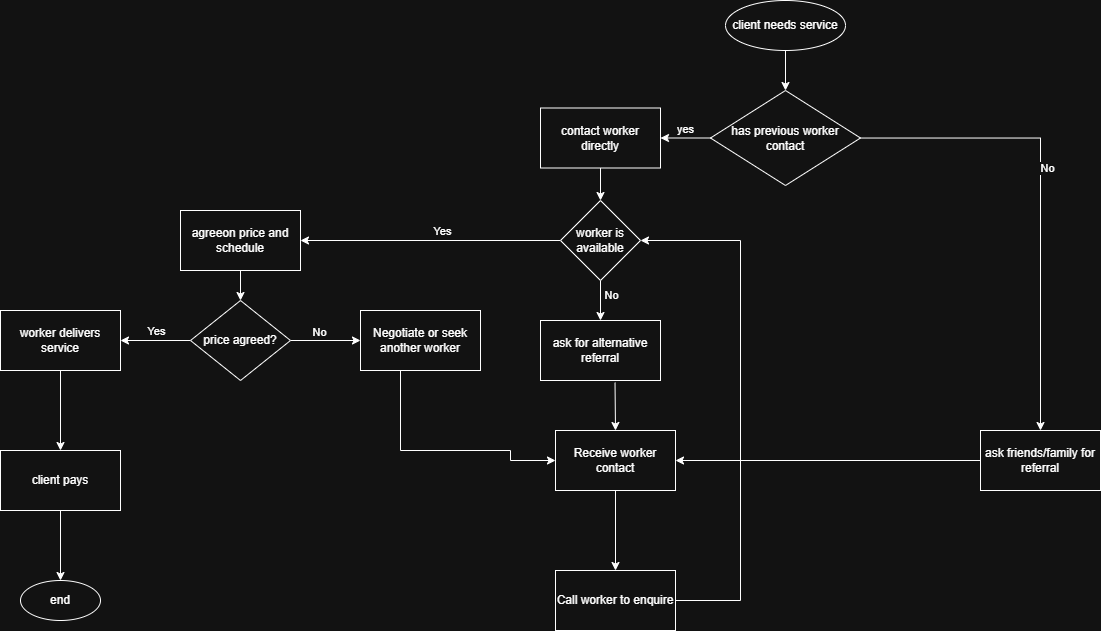

The diagram above was exported from draw.io. Its source (the exported page's mxGraphModel, read from the mxfile embedded in the PNG):
<mxGraphModel dx="2076" dy="1720" grid="1" gridSize="10" guides="1" tooltips="1" connect="1" arrows="1" fold="1" page="1" pageScale="1" pageWidth="850" pageHeight="1100" math="0" shadow="0">
  <root>
    <mxCell id="0" />
    <mxCell id="1" parent="0" />
    <mxCell id="DJdolMXTsLLSclOzIDjJ-3" edge="1" parent="1" source="DJdolMXTsLLSclOzIDjJ-1" style="edgeStyle=orthogonalEdgeStyle;rounded=0;orthogonalLoop=1;jettySize=auto;html=1;" target="DJdolMXTsLLSclOzIDjJ-2" value="">
      <mxGeometry relative="1" as="geometry" />
    </mxCell>
    <mxCell id="DJdolMXTsLLSclOzIDjJ-1" parent="1" style="ellipse;whiteSpace=wrap;html=1;" value="client needs service" vertex="1">
      <mxGeometry height="50" width="120" x="715" y="-20" as="geometry" />
    </mxCell>
    <mxCell id="DJdolMXTsLLSclOzIDjJ-5" edge="1" parent="1" source="DJdolMXTsLLSclOzIDjJ-2" style="edgeStyle=orthogonalEdgeStyle;rounded=0;orthogonalLoop=1;jettySize=auto;html=1;" target="DJdolMXTsLLSclOzIDjJ-4" value="">
      <mxGeometry relative="1" as="geometry" />
    </mxCell>
    <mxCell id="DJdolMXTsLLSclOzIDjJ-6" connectable="0" parent="DJdolMXTsLLSclOzIDjJ-5" style="edgeLabel;html=1;align=center;verticalAlign=middle;resizable=0;points=[];" value="yes" vertex="1">
      <mxGeometry relative="1" x="0.0442" y="-9" as="geometry">
        <mxPoint as="offset" />
      </mxGeometry>
    </mxCell>
    <mxCell id="DJdolMXTsLLSclOzIDjJ-8" edge="1" parent="1" source="DJdolMXTsLLSclOzIDjJ-2" style="edgeStyle=orthogonalEdgeStyle;rounded=0;orthogonalLoop=1;jettySize=auto;html=1;" target="DJdolMXTsLLSclOzIDjJ-7" value="">
      <mxGeometry relative="1" as="geometry" />
    </mxCell>
    <mxCell id="DJdolMXTsLLSclOzIDjJ-10" connectable="0" parent="DJdolMXTsLLSclOzIDjJ-8" style="edgeLabel;html=1;align=center;verticalAlign=middle;resizable=0;points=[];" value="No" vertex="1">
      <mxGeometry relative="1" x="-0.1074" y="6" as="geometry">
        <mxPoint y="-1" as="offset" />
      </mxGeometry>
    </mxCell>
    <mxCell id="DJdolMXTsLLSclOzIDjJ-2" parent="1" style="rhombus;whiteSpace=wrap;html=1;" value="has previous worker contact" vertex="1">
      <mxGeometry height="95" width="150" x="700" y="70" as="geometry" />
    </mxCell>
    <mxCell id="DJdolMXTsLLSclOzIDjJ-12" edge="1" parent="1" source="DJdolMXTsLLSclOzIDjJ-4" style="edgeStyle=orthogonalEdgeStyle;rounded=0;orthogonalLoop=1;jettySize=auto;html=1;" target="DJdolMXTsLLSclOzIDjJ-11" value="">
      <mxGeometry relative="1" as="geometry" />
    </mxCell>
    <mxCell id="DJdolMXTsLLSclOzIDjJ-4" parent="1" style="whiteSpace=wrap;html=1;" value="contact worker directly" vertex="1">
      <mxGeometry height="60" width="120" x="530" y="87.5" as="geometry" />
    </mxCell>
    <mxCell id="DJdolMXTsLLSclOzIDjJ-7" parent="1" style="whiteSpace=wrap;html=1;" value="ask friends/family for referral" vertex="1">
      <mxGeometry height="60" width="120" x="970" y="410" as="geometry" />
    </mxCell>
    <mxCell id="DJdolMXTsLLSclOzIDjJ-14" edge="1" parent="1" source="DJdolMXTsLLSclOzIDjJ-11" style="edgeStyle=orthogonalEdgeStyle;rounded=0;orthogonalLoop=1;jettySize=auto;html=1;" target="DJdolMXTsLLSclOzIDjJ-13" value="">
      <mxGeometry relative="1" as="geometry" />
    </mxCell>
    <mxCell id="YnXoQvLbFF08r7cKBY3W-10" connectable="0" parent="DJdolMXTsLLSclOzIDjJ-14" style="edgeLabel;html=1;align=center;verticalAlign=middle;resizable=0;points=[];" value="Yes" vertex="1">
      <mxGeometry relative="1" x="-0.1098" y="-4" as="geometry">
        <mxPoint x="-3" y="-6" as="offset" />
      </mxGeometry>
    </mxCell>
    <mxCell id="YnXoQvLbFF08r7cKBY3W-16" edge="1" parent="1" source="DJdolMXTsLLSclOzIDjJ-11" style="edgeStyle=orthogonalEdgeStyle;rounded=0;orthogonalLoop=1;jettySize=auto;html=1;" target="YnXoQvLbFF08r7cKBY3W-15" value="">
      <mxGeometry relative="1" as="geometry" />
    </mxCell>
    <mxCell id="YnXoQvLbFF08r7cKBY3W-17" connectable="0" parent="YnXoQvLbFF08r7cKBY3W-16" style="edgeLabel;html=1;align=center;verticalAlign=middle;resizable=0;points=[];" value="No" vertex="1">
      <mxGeometry relative="1" x="-0.3059" y="10" as="geometry">
        <mxPoint as="offset" />
      </mxGeometry>
    </mxCell>
    <mxCell id="DJdolMXTsLLSclOzIDjJ-11" parent="1" style="rhombus;whiteSpace=wrap;html=1;" value="worker is available" vertex="1">
      <mxGeometry height="80" width="80" x="550" y="180" as="geometry" />
    </mxCell>
    <mxCell id="DJdolMXTsLLSclOzIDjJ-16" edge="1" parent="1" source="DJdolMXTsLLSclOzIDjJ-13" style="edgeStyle=orthogonalEdgeStyle;rounded=0;orthogonalLoop=1;jettySize=auto;html=1;" target="DJdolMXTsLLSclOzIDjJ-15" value="">
      <mxGeometry relative="1" as="geometry" />
    </mxCell>
    <mxCell id="DJdolMXTsLLSclOzIDjJ-13" parent="1" style="whiteSpace=wrap;html=1;" value="agreeon price and schedule" vertex="1">
      <mxGeometry height="60" width="120" x="170" y="190" as="geometry" />
    </mxCell>
    <mxCell id="DJdolMXTsLLSclOzIDjJ-18" edge="1" parent="1" source="DJdolMXTsLLSclOzIDjJ-15" style="edgeStyle=orthogonalEdgeStyle;rounded=0;orthogonalLoop=1;jettySize=auto;html=1;" target="DJdolMXTsLLSclOzIDjJ-17" value="">
      <mxGeometry relative="1" as="geometry" />
    </mxCell>
    <mxCell id="DJdolMXTsLLSclOzIDjJ-23" connectable="0" parent="DJdolMXTsLLSclOzIDjJ-18" style="edgeLabel;html=1;align=center;verticalAlign=middle;resizable=0;points=[];" value="Yes" vertex="1">
      <mxGeometry relative="1" x="-0.0229" y="-7" as="geometry">
        <mxPoint y="-3" as="offset" />
      </mxGeometry>
    </mxCell>
    <mxCell id="YnXoQvLbFF08r7cKBY3W-2" edge="1" parent="1" source="DJdolMXTsLLSclOzIDjJ-15" style="edgeStyle=orthogonalEdgeStyle;rounded=0;orthogonalLoop=1;jettySize=auto;html=1;" target="YnXoQvLbFF08r7cKBY3W-1" value="">
      <mxGeometry relative="1" as="geometry" />
    </mxCell>
    <mxCell id="YnXoQvLbFF08r7cKBY3W-3" connectable="0" parent="YnXoQvLbFF08r7cKBY3W-2" style="edgeLabel;html=1;align=center;verticalAlign=middle;resizable=0;points=[];" value="No" vertex="1">
      <mxGeometry relative="1" x="-0.2" y="9" as="geometry">
        <mxPoint as="offset" />
      </mxGeometry>
    </mxCell>
    <mxCell id="DJdolMXTsLLSclOzIDjJ-15" parent="1" style="rhombus;whiteSpace=wrap;html=1;" value="price agreed?" vertex="1">
      <mxGeometry height="80" width="100" x="180" y="280" as="geometry" />
    </mxCell>
    <mxCell id="DJdolMXTsLLSclOzIDjJ-20" edge="1" parent="1" source="DJdolMXTsLLSclOzIDjJ-17" style="edgeStyle=orthogonalEdgeStyle;rounded=0;orthogonalLoop=1;jettySize=auto;html=1;" target="DJdolMXTsLLSclOzIDjJ-19" value="">
      <mxGeometry relative="1" as="geometry" />
    </mxCell>
    <mxCell id="DJdolMXTsLLSclOzIDjJ-17" parent="1" style="whiteSpace=wrap;html=1;" value="worker delivers service" vertex="1">
      <mxGeometry height="60" width="120" x="-10" y="290" as="geometry" />
    </mxCell>
    <mxCell id="DJdolMXTsLLSclOzIDjJ-22" edge="1" parent="1" source="DJdolMXTsLLSclOzIDjJ-19" style="edgeStyle=orthogonalEdgeStyle;rounded=0;orthogonalLoop=1;jettySize=auto;html=1;" target="DJdolMXTsLLSclOzIDjJ-21" value="">
      <mxGeometry relative="1" as="geometry" />
    </mxCell>
    <mxCell id="DJdolMXTsLLSclOzIDjJ-19" parent="1" style="whiteSpace=wrap;html=1;" value="client pays" vertex="1">
      <mxGeometry height="60" width="120" x="-10" y="430" as="geometry" />
    </mxCell>
    <mxCell id="DJdolMXTsLLSclOzIDjJ-21" parent="1" style="ellipse;whiteSpace=wrap;html=1;" value="end" vertex="1">
      <mxGeometry height="40" width="80" x="10" y="560" as="geometry" />
    </mxCell>
    <mxCell id="YnXoQvLbFF08r7cKBY3W-5" edge="1" parent="1" style="edgeStyle=orthogonalEdgeStyle;rounded=0;orthogonalLoop=1;jettySize=auto;html=1;entryX=0;entryY=0.5;entryDx=0;entryDy=0;" target="YnXoQvLbFF08r7cKBY3W-4" value="">
      <mxGeometry relative="1" as="geometry">
        <Array as="points">
          <mxPoint x="390" y="430" />
          <mxPoint x="500" y="430" />
          <mxPoint x="500" y="440" />
        </Array>
        <mxPoint x="390" y="350" as="sourcePoint" />
        <mxPoint x="530" y="440" as="targetPoint" />
      </mxGeometry>
    </mxCell>
    <mxCell id="YnXoQvLbFF08r7cKBY3W-1" parent="1" style="whiteSpace=wrap;html=1;" value="Negotiate or seek another worker" vertex="1">
      <mxGeometry height="60" width="120" x="350" y="290" as="geometry" />
    </mxCell>
    <mxCell id="YnXoQvLbFF08r7cKBY3W-8" edge="1" parent="1" source="YnXoQvLbFF08r7cKBY3W-4" style="edgeStyle=orthogonalEdgeStyle;rounded=0;orthogonalLoop=1;jettySize=auto;html=1;" target="YnXoQvLbFF08r7cKBY3W-7" value="">
      <mxGeometry relative="1" as="geometry" />
    </mxCell>
    <mxCell id="YnXoQvLbFF08r7cKBY3W-4" parent="1" style="whiteSpace=wrap;html=1;" value="Receive worker contact" vertex="1">
      <mxGeometry height="60" width="120" x="545" y="410" as="geometry" />
    </mxCell>
    <mxCell id="YnXoQvLbFF08r7cKBY3W-7" parent="1" style="whiteSpace=wrap;html=1;" value="Call worker to enquire" vertex="1">
      <mxGeometry height="60" width="120" x="545" y="550" as="geometry" />
    </mxCell>
    <mxCell id="YnXoQvLbFF08r7cKBY3W-9" edge="1" parent="1" source="YnXoQvLbFF08r7cKBY3W-7" style="endArrow=classic;html=1;rounded=0;exitX=1;exitY=0.5;exitDx=0;exitDy=0;entryX=1;entryY=0.5;entryDx=0;entryDy=0;curved=0;" target="DJdolMXTsLLSclOzIDjJ-11" value="">
      <mxGeometry height="50" relative="1" width="50" as="geometry">
        <Array as="points">
          <mxPoint x="730" y="580" />
          <mxPoint x="730" y="220" />
        </Array>
        <mxPoint x="430" y="320" as="sourcePoint" />
        <mxPoint x="630" y="210" as="targetPoint" />
      </mxGeometry>
    </mxCell>
    <mxCell id="YnXoQvLbFF08r7cKBY3W-15" parent="1" style="whiteSpace=wrap;html=1;" value="ask for alternative referral" vertex="1">
      <mxGeometry height="60" width="120" x="530" y="300" as="geometry" />
    </mxCell>
    <mxCell id="YnXoQvLbFF08r7cKBY3W-18" edge="1" parent="1" source="YnXoQvLbFF08r7cKBY3W-15" style="endArrow=classic;html=1;rounded=0;entryX=0.5;entryY=0;entryDx=0;entryDy=0;exitX=0.621;exitY=1.035;exitDx=0;exitDy=0;exitPerimeter=0;" target="YnXoQvLbFF08r7cKBY3W-4" value="">
      <mxGeometry height="50" relative="1" width="50" as="geometry">
        <mxPoint x="490" y="310" as="sourcePoint" />
        <mxPoint x="540" y="260" as="targetPoint" />
      </mxGeometry>
    </mxCell>
    <mxCell id="YnXoQvLbFF08r7cKBY3W-19" edge="1" parent="1" source="DJdolMXTsLLSclOzIDjJ-7" style="endArrow=classic;html=1;rounded=0;entryX=1;entryY=0.5;entryDx=0;entryDy=0;exitX=0;exitY=0.5;exitDx=0;exitDy=0;" target="YnXoQvLbFF08r7cKBY3W-4" value="">
      <mxGeometry height="50" relative="1" width="50" as="geometry">
        <mxPoint x="490" y="310" as="sourcePoint" />
        <mxPoint x="540" y="260" as="targetPoint" />
      </mxGeometry>
    </mxCell>
  </root>
</mxGraphModel>